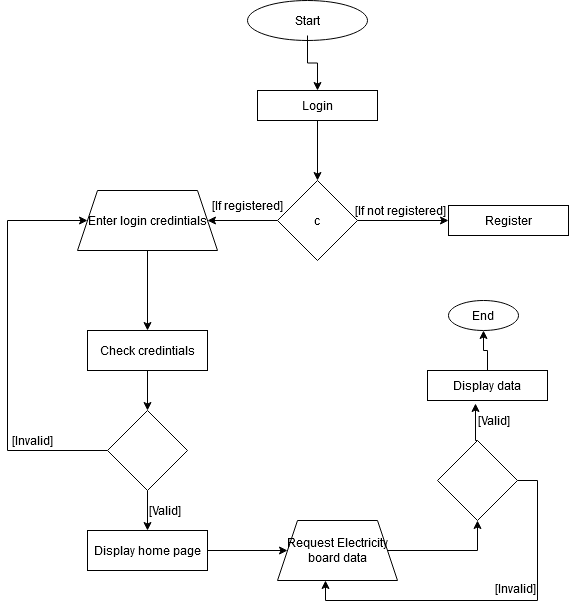

The diagram above was exported from draw.io. Its source (the exported page's mxGraphModel, read from the mxfile embedded in the PNG):
<mxGraphModel dx="1003" dy="604" grid="1" gridSize="10" guides="1" tooltips="1" connect="1" arrows="1" fold="1" page="1" pageScale="1" pageWidth="850" pageHeight="1100" math="0" shadow="0">
  <root>
    <mxCell id="0" />
    <mxCell id="1" parent="0" />
    <mxCell id="KBUm6UrtS5hD7Q3v-KYc-1" value="" style="ellipse;whiteSpace=wrap;html=1;" vertex="1" parent="1">
      <mxGeometry x="320" y="40" width="120" height="40" as="geometry" />
    </mxCell>
    <mxCell id="KBUm6UrtS5hD7Q3v-KYc-37" style="edgeStyle=orthogonalEdgeStyle;rounded=0;orthogonalLoop=1;jettySize=auto;html=1;exitX=0.5;exitY=1;exitDx=0;exitDy=0;entryX=0.5;entryY=0;entryDx=0;entryDy=0;" edge="1" parent="1" source="KBUm6UrtS5hD7Q3v-KYc-2" target="KBUm6UrtS5hD7Q3v-KYc-3">
      <mxGeometry relative="1" as="geometry" />
    </mxCell>
    <mxCell id="KBUm6UrtS5hD7Q3v-KYc-2" value="Start" style="text;html=1;strokeColor=none;fillColor=none;align=center;verticalAlign=middle;whiteSpace=wrap;rounded=0;" vertex="1" parent="1">
      <mxGeometry x="350" y="45" width="60" height="30" as="geometry" />
    </mxCell>
    <mxCell id="KBUm6UrtS5hD7Q3v-KYc-5" style="edgeStyle=orthogonalEdgeStyle;rounded=0;orthogonalLoop=1;jettySize=auto;html=1;exitX=0.5;exitY=1;exitDx=0;exitDy=0;entryX=0.5;entryY=0;entryDx=0;entryDy=0;" edge="1" parent="1" source="KBUm6UrtS5hD7Q3v-KYc-3" target="KBUm6UrtS5hD7Q3v-KYc-4">
      <mxGeometry relative="1" as="geometry" />
    </mxCell>
    <mxCell id="KBUm6UrtS5hD7Q3v-KYc-3" value="Login" style="rounded=0;whiteSpace=wrap;html=1;" vertex="1" parent="1">
      <mxGeometry x="330" y="130" width="120" height="30" as="geometry" />
    </mxCell>
    <mxCell id="KBUm6UrtS5hD7Q3v-KYc-8" style="edgeStyle=orthogonalEdgeStyle;rounded=0;orthogonalLoop=1;jettySize=auto;html=1;exitX=0;exitY=0.5;exitDx=0;exitDy=0;" edge="1" parent="1" source="KBUm6UrtS5hD7Q3v-KYc-4" target="KBUm6UrtS5hD7Q3v-KYc-6">
      <mxGeometry relative="1" as="geometry" />
    </mxCell>
    <mxCell id="KBUm6UrtS5hD7Q3v-KYc-11" style="edgeStyle=orthogonalEdgeStyle;rounded=0;orthogonalLoop=1;jettySize=auto;html=1;exitX=1;exitY=0.5;exitDx=0;exitDy=0;entryX=0;entryY=0.5;entryDx=0;entryDy=0;" edge="1" parent="1" source="KBUm6UrtS5hD7Q3v-KYc-4" target="KBUm6UrtS5hD7Q3v-KYc-10">
      <mxGeometry relative="1" as="geometry" />
    </mxCell>
    <mxCell id="KBUm6UrtS5hD7Q3v-KYc-4" value="c" style="rhombus;whiteSpace=wrap;html=1;" vertex="1" parent="1">
      <mxGeometry x="350" y="220" width="80" height="80" as="geometry" />
    </mxCell>
    <mxCell id="KBUm6UrtS5hD7Q3v-KYc-14" style="edgeStyle=orthogonalEdgeStyle;rounded=0;orthogonalLoop=1;jettySize=auto;html=1;exitX=0.5;exitY=1;exitDx=0;exitDy=0;entryX=0.5;entryY=0;entryDx=0;entryDy=0;" edge="1" parent="1" source="KBUm6UrtS5hD7Q3v-KYc-6" target="KBUm6UrtS5hD7Q3v-KYc-13">
      <mxGeometry relative="1" as="geometry" />
    </mxCell>
    <mxCell id="KBUm6UrtS5hD7Q3v-KYc-6" value="Enter login credintials" style="shape=trapezoid;perimeter=trapezoidPerimeter;whiteSpace=wrap;html=1;fixedSize=1;" vertex="1" parent="1">
      <mxGeometry x="150" y="230" width="140" height="60" as="geometry" />
    </mxCell>
    <mxCell id="KBUm6UrtS5hD7Q3v-KYc-9" value="[If registered]" style="text;html=1;align=center;verticalAlign=middle;resizable=0;points=[];autosize=1;strokeColor=none;fillColor=none;" vertex="1" parent="1">
      <mxGeometry x="280" y="235" width="80" height="20" as="geometry" />
    </mxCell>
    <mxCell id="KBUm6UrtS5hD7Q3v-KYc-10" value="Register" style="rounded=0;whiteSpace=wrap;html=1;" vertex="1" parent="1">
      <mxGeometry x="521" y="245" width="120" height="30" as="geometry" />
    </mxCell>
    <mxCell id="KBUm6UrtS5hD7Q3v-KYc-12" value="[If not registered]" style="text;html=1;align=center;verticalAlign=middle;resizable=0;points=[];autosize=1;strokeColor=none;fillColor=none;" vertex="1" parent="1">
      <mxGeometry x="423" y="240" width="100" height="20" as="geometry" />
    </mxCell>
    <mxCell id="KBUm6UrtS5hD7Q3v-KYc-17" style="edgeStyle=orthogonalEdgeStyle;rounded=0;orthogonalLoop=1;jettySize=auto;html=1;exitX=0.5;exitY=1;exitDx=0;exitDy=0;entryX=0.5;entryY=0;entryDx=0;entryDy=0;" edge="1" parent="1" source="KBUm6UrtS5hD7Q3v-KYc-13" target="KBUm6UrtS5hD7Q3v-KYc-15">
      <mxGeometry relative="1" as="geometry" />
    </mxCell>
    <mxCell id="KBUm6UrtS5hD7Q3v-KYc-13" value="Check credintials" style="rounded=0;whiteSpace=wrap;html=1;" vertex="1" parent="1">
      <mxGeometry x="160" y="370" width="120" height="40" as="geometry" />
    </mxCell>
    <mxCell id="KBUm6UrtS5hD7Q3v-KYc-19" style="edgeStyle=orthogonalEdgeStyle;rounded=0;orthogonalLoop=1;jettySize=auto;html=1;exitX=0;exitY=0.5;exitDx=0;exitDy=0;entryX=0;entryY=0.5;entryDx=0;entryDy=0;" edge="1" parent="1" source="KBUm6UrtS5hD7Q3v-KYc-15" target="KBUm6UrtS5hD7Q3v-KYc-6">
      <mxGeometry relative="1" as="geometry">
        <Array as="points">
          <mxPoint x="80" y="490" />
          <mxPoint x="80" y="260" />
        </Array>
      </mxGeometry>
    </mxCell>
    <mxCell id="KBUm6UrtS5hD7Q3v-KYc-21" style="edgeStyle=orthogonalEdgeStyle;rounded=0;orthogonalLoop=1;jettySize=auto;html=1;exitX=0.5;exitY=1;exitDx=0;exitDy=0;entryX=0.5;entryY=0;entryDx=0;entryDy=0;" edge="1" parent="1" source="KBUm6UrtS5hD7Q3v-KYc-15" target="KBUm6UrtS5hD7Q3v-KYc-18">
      <mxGeometry relative="1" as="geometry" />
    </mxCell>
    <mxCell id="KBUm6UrtS5hD7Q3v-KYc-15" value="" style="rhombus;whiteSpace=wrap;html=1;" vertex="1" parent="1">
      <mxGeometry x="180" y="450" width="80" height="80" as="geometry" />
    </mxCell>
    <mxCell id="KBUm6UrtS5hD7Q3v-KYc-24" style="edgeStyle=orthogonalEdgeStyle;rounded=0;orthogonalLoop=1;jettySize=auto;html=1;exitX=1;exitY=0.5;exitDx=0;exitDy=0;entryX=0;entryY=0.5;entryDx=0;entryDy=0;" edge="1" parent="1" source="KBUm6UrtS5hD7Q3v-KYc-18" target="KBUm6UrtS5hD7Q3v-KYc-25">
      <mxGeometry relative="1" as="geometry">
        <mxPoint x="340" y="590" as="targetPoint" />
      </mxGeometry>
    </mxCell>
    <mxCell id="KBUm6UrtS5hD7Q3v-KYc-18" value="Display home page" style="rounded=0;whiteSpace=wrap;html=1;" vertex="1" parent="1">
      <mxGeometry x="160" y="570" width="120" height="40" as="geometry" />
    </mxCell>
    <mxCell id="KBUm6UrtS5hD7Q3v-KYc-20" value="[Invalid]" style="text;html=1;align=center;verticalAlign=middle;resizable=0;points=[];autosize=1;strokeColor=none;fillColor=none;" vertex="1" parent="1">
      <mxGeometry x="80" y="470" width="50" height="20" as="geometry" />
    </mxCell>
    <mxCell id="KBUm6UrtS5hD7Q3v-KYc-22" value="[Valid]" style="text;html=1;align=center;verticalAlign=middle;resizable=0;points=[];autosize=1;strokeColor=none;fillColor=none;" vertex="1" parent="1">
      <mxGeometry x="212" y="540" width="50" height="20" as="geometry" />
    </mxCell>
    <mxCell id="KBUm6UrtS5hD7Q3v-KYc-28" style="edgeStyle=orthogonalEdgeStyle;rounded=0;orthogonalLoop=1;jettySize=auto;html=1;exitX=1;exitY=0.5;exitDx=0;exitDy=0;entryX=0.5;entryY=1;entryDx=0;entryDy=0;" edge="1" parent="1" source="KBUm6UrtS5hD7Q3v-KYc-25" target="KBUm6UrtS5hD7Q3v-KYc-27">
      <mxGeometry relative="1" as="geometry" />
    </mxCell>
    <mxCell id="KBUm6UrtS5hD7Q3v-KYc-25" value="Request Electricity board data" style="shape=trapezoid;perimeter=trapezoidPerimeter;whiteSpace=wrap;html=1;fixedSize=1;" vertex="1" parent="1">
      <mxGeometry x="350" y="560" width="120" height="60" as="geometry" />
    </mxCell>
    <mxCell id="KBUm6UrtS5hD7Q3v-KYc-31" style="edgeStyle=orthogonalEdgeStyle;rounded=0;orthogonalLoop=1;jettySize=auto;html=1;exitX=0.5;exitY=0;exitDx=0;exitDy=0;entryX=0.4;entryY=1.1;entryDx=0;entryDy=0;entryPerimeter=0;" edge="1" parent="1" source="KBUm6UrtS5hD7Q3v-KYc-27" target="KBUm6UrtS5hD7Q3v-KYc-30">
      <mxGeometry relative="1" as="geometry" />
    </mxCell>
    <mxCell id="KBUm6UrtS5hD7Q3v-KYc-33" style="edgeStyle=orthogonalEdgeStyle;rounded=0;orthogonalLoop=1;jettySize=auto;html=1;exitX=1;exitY=0.5;exitDx=0;exitDy=0;entryX=0.4;entryY=1;entryDx=0;entryDy=0;entryPerimeter=0;" edge="1" parent="1" source="KBUm6UrtS5hD7Q3v-KYc-27" target="KBUm6UrtS5hD7Q3v-KYc-25">
      <mxGeometry relative="1" as="geometry" />
    </mxCell>
    <mxCell id="KBUm6UrtS5hD7Q3v-KYc-27" value="" style="rhombus;whiteSpace=wrap;html=1;" vertex="1" parent="1">
      <mxGeometry x="510" y="480" width="80" height="80" as="geometry" />
    </mxCell>
    <mxCell id="KBUm6UrtS5hD7Q3v-KYc-36" style="edgeStyle=orthogonalEdgeStyle;rounded=0;orthogonalLoop=1;jettySize=auto;html=1;exitX=0.5;exitY=0;exitDx=0;exitDy=0;entryX=0.5;entryY=1;entryDx=0;entryDy=0;" edge="1" parent="1" source="KBUm6UrtS5hD7Q3v-KYc-30" target="KBUm6UrtS5hD7Q3v-KYc-35">
      <mxGeometry relative="1" as="geometry" />
    </mxCell>
    <mxCell id="KBUm6UrtS5hD7Q3v-KYc-30" value="Display data" style="rounded=0;whiteSpace=wrap;html=1;" vertex="1" parent="1">
      <mxGeometry x="500" y="410" width="120" height="30" as="geometry" />
    </mxCell>
    <mxCell id="KBUm6UrtS5hD7Q3v-KYc-32" value="[Valid]" style="text;html=1;align=center;verticalAlign=middle;resizable=0;points=[];autosize=1;strokeColor=none;fillColor=none;" vertex="1" parent="1">
      <mxGeometry x="541" y="450" width="50" height="20" as="geometry" />
    </mxCell>
    <mxCell id="KBUm6UrtS5hD7Q3v-KYc-34" value="[Invalid]" style="text;html=1;align=center;verticalAlign=middle;resizable=0;points=[];autosize=1;strokeColor=none;fillColor=none;" vertex="1" parent="1">
      <mxGeometry x="563" y="618" width="50" height="20" as="geometry" />
    </mxCell>
    <mxCell id="KBUm6UrtS5hD7Q3v-KYc-35" value="End" style="ellipse;whiteSpace=wrap;html=1;" vertex="1" parent="1">
      <mxGeometry x="521" y="340" width="70" height="30" as="geometry" />
    </mxCell>
  </root>
</mxGraphModel>